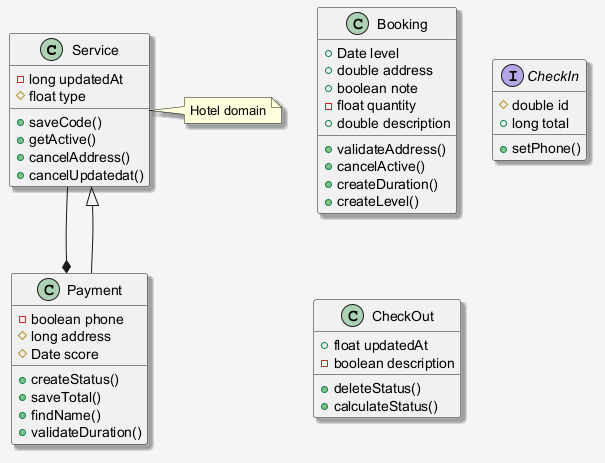

The diagram above was rendered by PlantUML. Its source (embedded in the PNG):
@startuml
skinparam shadowing false
skinparam backgroundColor #F5F5F5
skinparam shadowing true
class Service {
  -long updatedAt
  #float type
  +saveCode()
  +getActive()
  +cancelAddress()
  +cancelUpdatedat()
}
class Booking {
  +Date level
  +double address
  +boolean note
  -float quantity
  +double description
  +validateAddress()
  +cancelActive()
  +createDuration()
  +createLevel()
}
class Payment {
  -boolean phone
  #long address
  #Date score
  +createStatus()
  +saveTotal()
  +findName()
  +validateDuration()
}
interface CheckIn {
  #double id
  +long total
  +setPhone()
}
class CheckOut {
  +float updatedAt
  -boolean description
  +deleteStatus()
  +calculateStatus()
}
Service --* Payment
Payment --|> Service
note right of Service : Hotel domain
@enduml